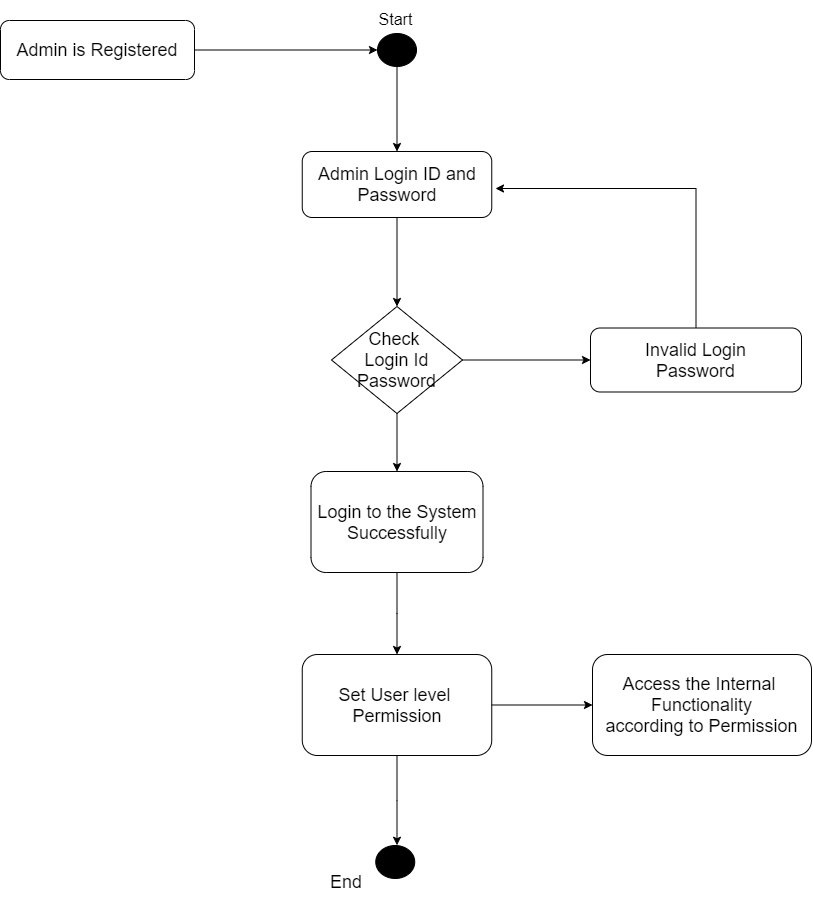

The diagram above was exported from draw.io. Its source (the exported page's mxGraphModel, read from the mxfile embedded in the PNG):
<mxGraphModel dx="2010" dy="-367" grid="0" gridSize="10" guides="1" tooltips="1" connect="1" arrows="1" fold="1" page="0" pageScale="1" pageWidth="850" pageHeight="1100" math="0" shadow="0">
  <root>
    <mxCell id="0" />
    <mxCell id="1" parent="0" />
    <mxCell id="o6FMpcImgb1RKgeDbjbR-42" style="edgeStyle=orthogonalEdgeStyle;rounded=0;orthogonalLoop=1;jettySize=auto;html=1;entryX=0.5;entryY=0;entryDx=0;entryDy=0;" edge="1" parent="1" source="o6FMpcImgb1RKgeDbjbR-27" target="o6FMpcImgb1RKgeDbjbR-29">
      <mxGeometry relative="1" as="geometry" />
    </mxCell>
    <mxCell id="o6FMpcImgb1RKgeDbjbR-27" value="" style="ellipse;whiteSpace=wrap;html=1;fillColor=#000000;" vertex="1" parent="1">
      <mxGeometry x="277" y="1344" width="39" height="33" as="geometry" />
    </mxCell>
    <mxCell id="o6FMpcImgb1RKgeDbjbR-41" style="edgeStyle=orthogonalEdgeStyle;rounded=0;orthogonalLoop=1;jettySize=auto;html=1;" edge="1" parent="1" source="o6FMpcImgb1RKgeDbjbR-28">
      <mxGeometry relative="1" as="geometry">
        <mxPoint x="276.98415120442723" y="1360.5" as="targetPoint" />
      </mxGeometry>
    </mxCell>
    <mxCell id="o6FMpcImgb1RKgeDbjbR-28" value="&lt;font style=&quot;font-size: 18px&quot;&gt;Admin is Registered&lt;/font&gt;" style="rounded=1;whiteSpace=wrap;html=1;fillColor=none;" vertex="1" parent="1">
      <mxGeometry x="-100" y="1331" width="194" height="59" as="geometry" />
    </mxCell>
    <mxCell id="o6FMpcImgb1RKgeDbjbR-43" style="edgeStyle=orthogonalEdgeStyle;rounded=0;orthogonalLoop=1;jettySize=auto;html=1;entryX=0.5;entryY=0;entryDx=0;entryDy=0;" edge="1" parent="1" source="o6FMpcImgb1RKgeDbjbR-29" target="o6FMpcImgb1RKgeDbjbR-30">
      <mxGeometry relative="1" as="geometry" />
    </mxCell>
    <mxCell id="o6FMpcImgb1RKgeDbjbR-29" value="&lt;font style=&quot;font-size: 18px&quot;&gt;Admin Login ID and Password&lt;/font&gt;" style="rounded=1;whiteSpace=wrap;html=1;fillColor=none;" vertex="1" parent="1">
      <mxGeometry x="201.75" y="1462" width="189.5" height="66" as="geometry" />
    </mxCell>
    <mxCell id="o6FMpcImgb1RKgeDbjbR-44" value="" style="edgeStyle=orthogonalEdgeStyle;rounded=0;orthogonalLoop=1;jettySize=auto;html=1;" edge="1" parent="1" source="o6FMpcImgb1RKgeDbjbR-30" target="o6FMpcImgb1RKgeDbjbR-32">
      <mxGeometry relative="1" as="geometry" />
    </mxCell>
    <mxCell id="o6FMpcImgb1RKgeDbjbR-45" style="edgeStyle=orthogonalEdgeStyle;rounded=0;orthogonalLoop=1;jettySize=auto;html=1;entryX=0;entryY=0.5;entryDx=0;entryDy=0;" edge="1" parent="1" source="o6FMpcImgb1RKgeDbjbR-30" target="o6FMpcImgb1RKgeDbjbR-31">
      <mxGeometry relative="1" as="geometry" />
    </mxCell>
    <mxCell id="o6FMpcImgb1RKgeDbjbR-30" value="&lt;font style=&quot;font-size: 18px&quot;&gt;Check&amp;nbsp;&lt;br&gt;Login Id&lt;br&gt;Password&lt;/font&gt;" style="rhombus;whiteSpace=wrap;html=1;fillColor=none;" vertex="1" parent="1">
      <mxGeometry x="231" y="1617" width="131" height="107" as="geometry" />
    </mxCell>
    <mxCell id="o6FMpcImgb1RKgeDbjbR-46" style="edgeStyle=orthogonalEdgeStyle;rounded=0;orthogonalLoop=1;jettySize=auto;html=1;exitX=0.5;exitY=0;exitDx=0;exitDy=0;" edge="1" parent="1" source="o6FMpcImgb1RKgeDbjbR-31">
      <mxGeometry relative="1" as="geometry">
        <mxPoint x="395" y="1499" as="targetPoint" />
        <Array as="points">
          <mxPoint x="596" y="1499" />
        </Array>
      </mxGeometry>
    </mxCell>
    <mxCell id="o6FMpcImgb1RKgeDbjbR-31" value="&lt;font style=&quot;font-size: 18px&quot;&gt;Invalid Login&lt;br&gt;Password&lt;/font&gt;" style="rounded=1;whiteSpace=wrap;html=1;fillColor=none;" vertex="1" parent="1">
      <mxGeometry x="490" y="1638.5" width="211" height="64" as="geometry" />
    </mxCell>
    <mxCell id="o6FMpcImgb1RKgeDbjbR-47" value="" style="edgeStyle=orthogonalEdgeStyle;rounded=0;orthogonalLoop=1;jettySize=auto;html=1;" edge="1" parent="1" source="o6FMpcImgb1RKgeDbjbR-32" target="o6FMpcImgb1RKgeDbjbR-33">
      <mxGeometry relative="1" as="geometry" />
    </mxCell>
    <mxCell id="o6FMpcImgb1RKgeDbjbR-32" value="&lt;font style=&quot;font-size: 18px&quot;&gt;Login to the System&lt;br&gt;Successfully&lt;/font&gt;" style="rounded=1;whiteSpace=wrap;html=1;fillColor=none;" vertex="1" parent="1">
      <mxGeometry x="210.5" y="1782" width="172" height="101" as="geometry" />
    </mxCell>
    <mxCell id="o6FMpcImgb1RKgeDbjbR-48" style="edgeStyle=orthogonalEdgeStyle;rounded=0;orthogonalLoop=1;jettySize=auto;html=1;" edge="1" parent="1" source="o6FMpcImgb1RKgeDbjbR-33">
      <mxGeometry relative="1" as="geometry">
        <mxPoint x="296.5" y="2155.7301635742188" as="targetPoint" />
      </mxGeometry>
    </mxCell>
    <mxCell id="o6FMpcImgb1RKgeDbjbR-50" style="edgeStyle=orthogonalEdgeStyle;rounded=0;orthogonalLoop=1;jettySize=auto;html=1;entryX=0;entryY=0.5;entryDx=0;entryDy=0;" edge="1" parent="1" source="o6FMpcImgb1RKgeDbjbR-33" target="o6FMpcImgb1RKgeDbjbR-35">
      <mxGeometry relative="1" as="geometry" />
    </mxCell>
    <mxCell id="o6FMpcImgb1RKgeDbjbR-33" value="&lt;font style=&quot;font-size: 18px&quot;&gt;Set User level&amp;nbsp;&lt;br&gt;Permission&lt;/font&gt;" style="rounded=1;whiteSpace=wrap;html=1;fillColor=none;" vertex="1" parent="1">
      <mxGeometry x="201.75" y="1965" width="189.5" height="101" as="geometry" />
    </mxCell>
    <mxCell id="o6FMpcImgb1RKgeDbjbR-34" value="" style="ellipse;whiteSpace=wrap;html=1;fillColor=#000000;" vertex="1" parent="1">
      <mxGeometry x="275.25" y="2156" width="39" height="33" as="geometry" />
    </mxCell>
    <mxCell id="o6FMpcImgb1RKgeDbjbR-35" value="&lt;font style=&quot;font-size: 18px&quot;&gt;Access the Internal&amp;nbsp;&lt;br&gt;Functionality&lt;br&gt;according to Permission&lt;/font&gt;" style="rounded=1;whiteSpace=wrap;html=1;fillColor=none;" vertex="1" parent="1">
      <mxGeometry x="492" y="1965" width="219" height="101" as="geometry" />
    </mxCell>
    <mxCell id="o6FMpcImgb1RKgeDbjbR-37" value="&lt;font style=&quot;font-size: 16px&quot;&gt;Start&lt;/font&gt;" style="text;html=1;strokeColor=none;fillColor=none;align=center;verticalAlign=middle;whiteSpace=wrap;rounded=0;" vertex="1" parent="1">
      <mxGeometry x="255.5" y="1311" width="78.5" height="38" as="geometry" />
    </mxCell>
    <mxCell id="o6FMpcImgb1RKgeDbjbR-38" value="&lt;font style=&quot;font-size: 18px&quot;&gt;End&lt;/font&gt;" style="text;html=1;strokeColor=none;fillColor=none;align=center;verticalAlign=middle;whiteSpace=wrap;rounded=0;" vertex="1" parent="1">
      <mxGeometry x="182" y="2170" width="128" height="46" as="geometry" />
    </mxCell>
  </root>
</mxGraphModel>